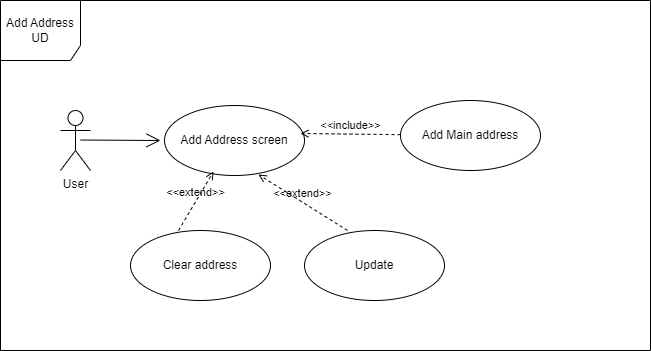

The diagram above was exported from draw.io. Its source (the exported page's mxGraphModel, read from the mxfile embedded in the PNG):
<mxGraphModel dx="864" dy="516" grid="1" gridSize="10" guides="1" tooltips="1" connect="1" arrows="1" fold="1" page="1" pageScale="1" pageWidth="827" pageHeight="1169" math="0" shadow="0">
  <root>
    <mxCell id="0" />
    <mxCell id="1" parent="0" />
    <mxCell id="Asg63g6Zc_rMUwv4IeK1-1" value="User" style="shape=umlActor;verticalLabelPosition=bottom;verticalAlign=top;html=1;outlineConnect=0;" parent="1" vertex="1">
      <mxGeometry x="170" y="300" width="30" height="60" as="geometry" />
    </mxCell>
    <mxCell id="Asg63g6Zc_rMUwv4IeK1-2" value="" style="endArrow=open;endFill=1;endSize=12;html=1;rounded=0;" parent="1" edge="1">
      <mxGeometry width="160" relative="1" as="geometry">
        <mxPoint x="190" y="329.5" as="sourcePoint" />
        <mxPoint x="270" y="330" as="targetPoint" />
      </mxGeometry>
    </mxCell>
    <mxCell id="Asg63g6Zc_rMUwv4IeK1-3" value="Add Address screen" style="ellipse;whiteSpace=wrap;html=1;" parent="1" vertex="1">
      <mxGeometry x="274" y="295" width="140" height="70" as="geometry" />
    </mxCell>
    <mxCell id="Asg63g6Zc_rMUwv4IeK1-4" value="Add Main address" style="ellipse;whiteSpace=wrap;html=1;" parent="1" vertex="1">
      <mxGeometry x="510" y="290" width="140" height="70" as="geometry" />
    </mxCell>
    <mxCell id="Asg63g6Zc_rMUwv4IeK1-6" value="Update" style="ellipse;whiteSpace=wrap;html=1;" parent="1" vertex="1">
      <mxGeometry x="414" y="420" width="140" height="70" as="geometry" />
    </mxCell>
    <mxCell id="Asg63g6Zc_rMUwv4IeK1-7" value="Clear address" style="ellipse;whiteSpace=wrap;html=1;" parent="1" vertex="1">
      <mxGeometry x="240" y="420" width="140" height="70" as="geometry" />
    </mxCell>
    <mxCell id="Asg63g6Zc_rMUwv4IeK1-8" value="&amp;lt;&amp;lt;include&amp;gt;&amp;gt;" style="html=1;verticalAlign=bottom;labelBackgroundColor=none;endArrow=open;endFill=0;dashed=1;rounded=0;entryX=0.971;entryY=0.4;entryDx=0;entryDy=0;entryPerimeter=0;" parent="1" source="Asg63g6Zc_rMUwv4IeK1-4" target="Asg63g6Zc_rMUwv4IeK1-3" edge="1">
      <mxGeometry width="160" relative="1" as="geometry">
        <mxPoint x="330" y="270" as="sourcePoint" />
        <mxPoint x="490" y="270" as="targetPoint" />
      </mxGeometry>
    </mxCell>
    <mxCell id="Asg63g6Zc_rMUwv4IeK1-10" value="&amp;lt;&amp;lt;extend&amp;gt;&amp;gt;" style="html=1;verticalAlign=bottom;labelBackgroundColor=none;endArrow=open;endFill=0;dashed=1;rounded=0;exitX=0.307;exitY=0;exitDx=0;exitDy=0;exitPerimeter=0;entryX=0.671;entryY=0.986;entryDx=0;entryDy=0;entryPerimeter=0;" parent="1" source="Asg63g6Zc_rMUwv4IeK1-6" target="Asg63g6Zc_rMUwv4IeK1-3" edge="1">
      <mxGeometry width="160" relative="1" as="geometry">
        <mxPoint x="320" y="390" as="sourcePoint" />
        <mxPoint x="480" y="390" as="targetPoint" />
      </mxGeometry>
    </mxCell>
    <mxCell id="Asg63g6Zc_rMUwv4IeK1-11" value="&amp;lt;&amp;lt;extend&amp;gt;&amp;gt;" style="html=1;verticalAlign=bottom;labelBackgroundColor=none;endArrow=open;endFill=0;dashed=1;rounded=0;exitX=0.343;exitY=0;exitDx=0;exitDy=0;exitPerimeter=0;entryX=0.35;entryY=0.943;entryDx=0;entryDy=0;entryPerimeter=0;" parent="1" source="Asg63g6Zc_rMUwv4IeK1-7" target="Asg63g6Zc_rMUwv4IeK1-3" edge="1">
      <mxGeometry width="160" relative="1" as="geometry">
        <mxPoint x="160" y="390" as="sourcePoint" />
        <mxPoint x="320" y="390" as="targetPoint" />
      </mxGeometry>
    </mxCell>
    <mxCell id="Asg63g6Zc_rMUwv4IeK1-12" value="Add Address&lt;br&gt;UD" style="shape=umlFrame;whiteSpace=wrap;html=1;width=80;height=60;" parent="1" vertex="1">
      <mxGeometry x="110" y="190" width="650" height="350" as="geometry" />
    </mxCell>
  </root>
</mxGraphModel>